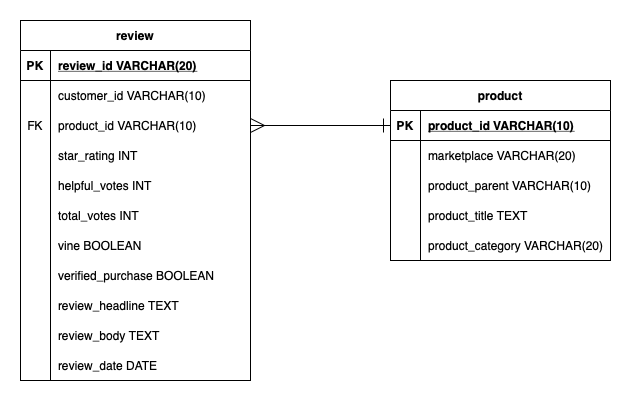

The diagram above was exported from draw.io. Its source (the exported page's mxGraphModel, read from the mxfile embedded in the PNG):
<mxGraphModel dx="946" dy="662" grid="1" gridSize="10" guides="1" tooltips="1" connect="1" arrows="1" fold="1" page="1" pageScale="1" pageWidth="827" pageHeight="1169" math="0" shadow="0">
  <root>
    <mxCell id="0" />
    <mxCell id="1" parent="0" />
    <mxCell id="adFW8NCf_76xqXt7RE_g-1" value="review" style="shape=table;startSize=30;container=1;collapsible=1;childLayout=tableLayout;fixedRows=1;rowLines=0;fontStyle=1;align=center;resizeLast=1;" vertex="1" parent="1">
      <mxGeometry x="200" y="160" width="230" height="360" as="geometry" />
    </mxCell>
    <mxCell id="adFW8NCf_76xqXt7RE_g-2" value="" style="shape=partialRectangle;collapsible=0;dropTarget=0;pointerEvents=0;fillColor=none;top=0;left=0;bottom=1;right=0;points=[[0,0.5],[1,0.5]];portConstraint=eastwest;" vertex="1" parent="adFW8NCf_76xqXt7RE_g-1">
      <mxGeometry y="30" width="230" height="30" as="geometry" />
    </mxCell>
    <mxCell id="adFW8NCf_76xqXt7RE_g-3" value="PK" style="shape=partialRectangle;connectable=0;fillColor=none;top=0;left=0;bottom=0;right=0;fontStyle=1;overflow=hidden;" vertex="1" parent="adFW8NCf_76xqXt7RE_g-2">
      <mxGeometry width="30" height="30" as="geometry" />
    </mxCell>
    <mxCell id="adFW8NCf_76xqXt7RE_g-4" value="review_id VARCHAR(20)" style="shape=partialRectangle;connectable=0;fillColor=none;top=0;left=0;bottom=0;right=0;align=left;spacingLeft=6;fontStyle=5;overflow=hidden;" vertex="1" parent="adFW8NCf_76xqXt7RE_g-2">
      <mxGeometry x="30" width="200" height="30" as="geometry" />
    </mxCell>
    <mxCell id="adFW8NCf_76xqXt7RE_g-5" value="" style="shape=partialRectangle;collapsible=0;dropTarget=0;pointerEvents=0;fillColor=none;top=0;left=0;bottom=0;right=0;points=[[0,0.5],[1,0.5]];portConstraint=eastwest;" vertex="1" parent="adFW8NCf_76xqXt7RE_g-1">
      <mxGeometry y="60" width="230" height="30" as="geometry" />
    </mxCell>
    <mxCell id="adFW8NCf_76xqXt7RE_g-6" value="" style="shape=partialRectangle;connectable=0;fillColor=none;top=0;left=0;bottom=0;right=0;editable=1;overflow=hidden;" vertex="1" parent="adFW8NCf_76xqXt7RE_g-5">
      <mxGeometry width="30" height="30" as="geometry" />
    </mxCell>
    <mxCell id="adFW8NCf_76xqXt7RE_g-7" value="customer_id VARCHAR(10)" style="shape=partialRectangle;connectable=0;fillColor=none;top=0;left=0;bottom=0;right=0;align=left;spacingLeft=6;overflow=hidden;" vertex="1" parent="adFW8NCf_76xqXt7RE_g-5">
      <mxGeometry x="30" width="200" height="30" as="geometry" />
    </mxCell>
    <mxCell id="adFW8NCf_76xqXt7RE_g-8" value="" style="shape=partialRectangle;collapsible=0;dropTarget=0;pointerEvents=0;fillColor=none;top=0;left=0;bottom=0;right=0;points=[[0,0.5],[1,0.5]];portConstraint=eastwest;" vertex="1" parent="adFW8NCf_76xqXt7RE_g-1">
      <mxGeometry y="90" width="230" height="30" as="geometry" />
    </mxCell>
    <mxCell id="adFW8NCf_76xqXt7RE_g-9" value="FK" style="shape=partialRectangle;connectable=0;fillColor=none;top=0;left=0;bottom=0;right=0;editable=1;overflow=hidden;" vertex="1" parent="adFW8NCf_76xqXt7RE_g-8">
      <mxGeometry width="30" height="30" as="geometry" />
    </mxCell>
    <mxCell id="adFW8NCf_76xqXt7RE_g-10" value="product_id VARCHAR(10)" style="shape=partialRectangle;connectable=0;fillColor=none;top=0;left=0;bottom=0;right=0;align=left;spacingLeft=6;overflow=hidden;" vertex="1" parent="adFW8NCf_76xqXt7RE_g-8">
      <mxGeometry x="30" width="200" height="30" as="geometry" />
    </mxCell>
    <mxCell id="adFW8NCf_76xqXt7RE_g-11" value="" style="shape=partialRectangle;collapsible=0;dropTarget=0;pointerEvents=0;fillColor=none;top=0;left=0;bottom=0;right=0;points=[[0,0.5],[1,0.5]];portConstraint=eastwest;" vertex="1" parent="adFW8NCf_76xqXt7RE_g-1">
      <mxGeometry y="120" width="230" height="30" as="geometry" />
    </mxCell>
    <mxCell id="adFW8NCf_76xqXt7RE_g-12" value="" style="shape=partialRectangle;connectable=0;fillColor=none;top=0;left=0;bottom=0;right=0;editable=1;overflow=hidden;" vertex="1" parent="adFW8NCf_76xqXt7RE_g-11">
      <mxGeometry width="30" height="30" as="geometry" />
    </mxCell>
    <mxCell id="adFW8NCf_76xqXt7RE_g-13" value="star_rating INT" style="shape=partialRectangle;connectable=0;fillColor=none;top=0;left=0;bottom=0;right=0;align=left;spacingLeft=6;overflow=hidden;" vertex="1" parent="adFW8NCf_76xqXt7RE_g-11">
      <mxGeometry x="30" width="200" height="30" as="geometry" />
    </mxCell>
    <mxCell id="adFW8NCf_76xqXt7RE_g-14" value="helpful_votes INT" style="shape=partialRectangle;connectable=0;fillColor=none;top=0;left=0;bottom=0;right=0;align=left;spacingLeft=6;overflow=hidden;" vertex="1" parent="1">
      <mxGeometry x="230" y="310" width="150" height="30" as="geometry" />
    </mxCell>
    <mxCell id="adFW8NCf_76xqXt7RE_g-15" value="total_votes INT" style="shape=partialRectangle;connectable=0;fillColor=none;top=0;left=0;bottom=0;right=0;align=left;spacingLeft=6;overflow=hidden;" vertex="1" parent="1">
      <mxGeometry x="230" y="340" width="150" height="30" as="geometry" />
    </mxCell>
    <mxCell id="adFW8NCf_76xqXt7RE_g-16" value="vine BOOLEAN" style="shape=partialRectangle;connectable=0;fillColor=none;top=0;left=0;bottom=0;right=0;align=left;spacingLeft=6;overflow=hidden;" vertex="1" parent="1">
      <mxGeometry x="230" y="370" width="150" height="30" as="geometry" />
    </mxCell>
    <mxCell id="adFW8NCf_76xqXt7RE_g-17" value="verified_purchase BOOLEAN" style="shape=partialRectangle;connectable=0;fillColor=none;top=0;left=0;bottom=0;right=0;align=left;spacingLeft=6;overflow=hidden;" vertex="1" parent="1">
      <mxGeometry x="230" y="400" width="170" height="30" as="geometry" />
    </mxCell>
    <mxCell id="adFW8NCf_76xqXt7RE_g-18" value="review_headline TEXT" style="shape=partialRectangle;connectable=0;fillColor=none;top=0;left=0;bottom=0;right=0;align=left;spacingLeft=6;overflow=hidden;" vertex="1" parent="1">
      <mxGeometry x="230" y="430" width="150" height="30" as="geometry" />
    </mxCell>
    <mxCell id="adFW8NCf_76xqXt7RE_g-19" value="review_body TEXT" style="shape=partialRectangle;connectable=0;fillColor=none;top=0;left=0;bottom=0;right=0;align=left;spacingLeft=6;overflow=hidden;" vertex="1" parent="1">
      <mxGeometry x="230" y="460" width="150" height="30" as="geometry" />
    </mxCell>
    <mxCell id="adFW8NCf_76xqXt7RE_g-20" value="review_date DATE" style="shape=partialRectangle;connectable=0;fillColor=none;top=0;left=0;bottom=0;right=0;align=left;spacingLeft=6;overflow=hidden;" vertex="1" parent="1">
      <mxGeometry x="230" y="490" width="150" height="30" as="geometry" />
    </mxCell>
    <mxCell id="adFW8NCf_76xqXt7RE_g-21" style="edgeStyle=orthogonalEdgeStyle;rounded=0;orthogonalLoop=1;jettySize=auto;html=1;exitX=1;exitY=0.5;exitDx=0;exitDy=0;startArrow=ERmany;startFill=0;endArrow=ERone;endFill=0;endSize=12;startSize=12;" edge="1" parent="1" source="adFW8NCf_76xqXt7RE_g-8">
      <mxGeometry relative="1" as="geometry">
        <mxPoint x="570" y="265" as="targetPoint" />
      </mxGeometry>
    </mxCell>
    <mxCell id="adFW8NCf_76xqXt7RE_g-22" value="product" style="shape=table;startSize=30;container=1;collapsible=1;childLayout=tableLayout;fixedRows=1;rowLines=0;fontStyle=1;align=center;resizeLast=1;" vertex="1" parent="1">
      <mxGeometry x="570" y="220" width="220" height="180" as="geometry" />
    </mxCell>
    <mxCell id="adFW8NCf_76xqXt7RE_g-23" value="" style="shape=partialRectangle;collapsible=0;dropTarget=0;pointerEvents=0;fillColor=none;top=0;left=0;bottom=1;right=0;points=[[0,0.5],[1,0.5]];portConstraint=eastwest;" vertex="1" parent="adFW8NCf_76xqXt7RE_g-22">
      <mxGeometry y="30" width="220" height="30" as="geometry" />
    </mxCell>
    <mxCell id="adFW8NCf_76xqXt7RE_g-24" value="PK" style="shape=partialRectangle;connectable=0;fillColor=none;top=0;left=0;bottom=0;right=0;fontStyle=1;overflow=hidden;" vertex="1" parent="adFW8NCf_76xqXt7RE_g-23">
      <mxGeometry width="30" height="30" as="geometry" />
    </mxCell>
    <mxCell id="adFW8NCf_76xqXt7RE_g-25" value="product_id VARCHAR(10)" style="shape=partialRectangle;connectable=0;fillColor=none;top=0;left=0;bottom=0;right=0;align=left;spacingLeft=6;fontStyle=5;overflow=hidden;" vertex="1" parent="adFW8NCf_76xqXt7RE_g-23">
      <mxGeometry x="30" width="190" height="30" as="geometry" />
    </mxCell>
    <mxCell id="adFW8NCf_76xqXt7RE_g-26" value="" style="shape=partialRectangle;collapsible=0;dropTarget=0;pointerEvents=0;fillColor=none;top=0;left=0;bottom=0;right=0;points=[[0,0.5],[1,0.5]];portConstraint=eastwest;" vertex="1" parent="adFW8NCf_76xqXt7RE_g-22">
      <mxGeometry y="60" width="220" height="30" as="geometry" />
    </mxCell>
    <mxCell id="adFW8NCf_76xqXt7RE_g-27" value="" style="shape=partialRectangle;connectable=0;fillColor=none;top=0;left=0;bottom=0;right=0;editable=1;overflow=hidden;" vertex="1" parent="adFW8NCf_76xqXt7RE_g-26">
      <mxGeometry width="30" height="30" as="geometry" />
    </mxCell>
    <mxCell id="adFW8NCf_76xqXt7RE_g-28" value="marketplace VARCHAR(20)" style="shape=partialRectangle;connectable=0;fillColor=none;top=0;left=0;bottom=0;right=0;align=left;spacingLeft=6;overflow=hidden;" vertex="1" parent="adFW8NCf_76xqXt7RE_g-26">
      <mxGeometry x="30" width="190" height="30" as="geometry" />
    </mxCell>
    <mxCell id="adFW8NCf_76xqXt7RE_g-29" value="" style="shape=partialRectangle;collapsible=0;dropTarget=0;pointerEvents=0;fillColor=none;top=0;left=0;bottom=0;right=0;points=[[0,0.5],[1,0.5]];portConstraint=eastwest;" vertex="1" parent="adFW8NCf_76xqXt7RE_g-22">
      <mxGeometry y="90" width="220" height="30" as="geometry" />
    </mxCell>
    <mxCell id="adFW8NCf_76xqXt7RE_g-30" value="" style="shape=partialRectangle;connectable=0;fillColor=none;top=0;left=0;bottom=0;right=0;editable=1;overflow=hidden;" vertex="1" parent="adFW8NCf_76xqXt7RE_g-29">
      <mxGeometry width="30" height="30" as="geometry" />
    </mxCell>
    <mxCell id="adFW8NCf_76xqXt7RE_g-31" value="product_parent VARCHAR(10)" style="shape=partialRectangle;connectable=0;fillColor=none;top=0;left=0;bottom=0;right=0;align=left;spacingLeft=6;overflow=hidden;" vertex="1" parent="adFW8NCf_76xqXt7RE_g-29">
      <mxGeometry x="30" width="190" height="30" as="geometry" />
    </mxCell>
    <mxCell id="adFW8NCf_76xqXt7RE_g-32" value="" style="shape=partialRectangle;collapsible=0;dropTarget=0;pointerEvents=0;fillColor=none;top=0;left=0;bottom=0;right=0;points=[[0,0.5],[1,0.5]];portConstraint=eastwest;" vertex="1" parent="adFW8NCf_76xqXt7RE_g-22">
      <mxGeometry y="120" width="220" height="30" as="geometry" />
    </mxCell>
    <mxCell id="adFW8NCf_76xqXt7RE_g-33" value="" style="shape=partialRectangle;connectable=0;fillColor=none;top=0;left=0;bottom=0;right=0;editable=1;overflow=hidden;" vertex="1" parent="adFW8NCf_76xqXt7RE_g-32">
      <mxGeometry width="30" height="30" as="geometry" />
    </mxCell>
    <mxCell id="adFW8NCf_76xqXt7RE_g-34" value="product_title TEXT" style="shape=partialRectangle;connectable=0;fillColor=none;top=0;left=0;bottom=0;right=0;align=left;spacingLeft=6;overflow=hidden;" vertex="1" parent="adFW8NCf_76xqXt7RE_g-32">
      <mxGeometry x="30" width="190" height="30" as="geometry" />
    </mxCell>
    <mxCell id="adFW8NCf_76xqXt7RE_g-35" value="product_category VARCHAR(20)" style="shape=partialRectangle;connectable=0;fillColor=none;top=0;left=0;bottom=0;right=0;align=left;spacingLeft=6;overflow=hidden;" vertex="1" parent="1">
      <mxGeometry x="600" y="370" width="190" height="30" as="geometry" />
    </mxCell>
  </root>
</mxGraphModel>